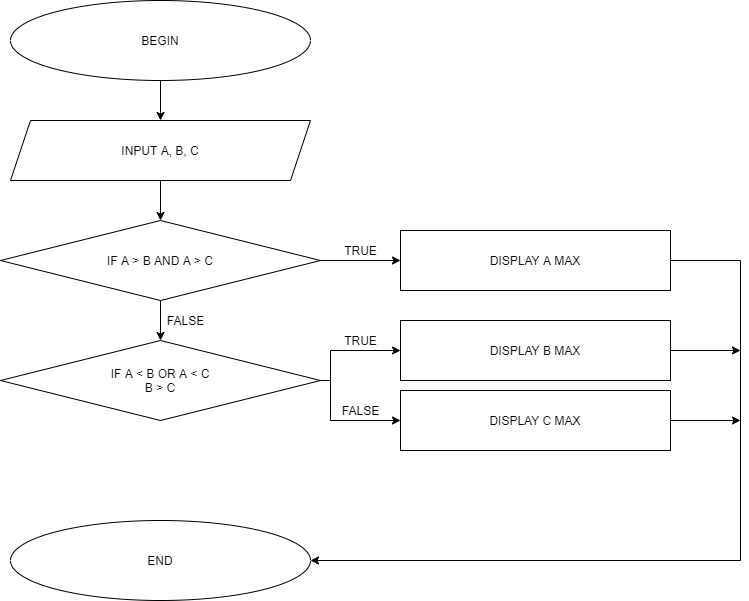

The diagram above was exported from draw.io. Its source (the exported page's mxGraphModel, read from the mxfile embedded in the PNG):
<mxGraphModel dx="1038" dy="579" grid="1" gridSize="10" guides="1" tooltips="1" connect="1" arrows="1" fold="1" page="1" pageScale="1" pageWidth="850" pageHeight="1100" math="0" shadow="0">
  <root>
    <mxCell id="0" />
    <mxCell id="1" parent="0" />
    <mxCell id="oomWuZAaOiV1muq5oS1_-6" style="edgeStyle=orthogonalEdgeStyle;rounded=0;orthogonalLoop=1;jettySize=auto;html=1;entryX=0.5;entryY=0;entryDx=0;entryDy=0;" edge="1" parent="1" source="oomWuZAaOiV1muq5oS1_-1" target="oomWuZAaOiV1muq5oS1_-3">
      <mxGeometry relative="1" as="geometry" />
    </mxCell>
    <mxCell id="oomWuZAaOiV1muq5oS1_-1" value="BEGIN" style="ellipse;whiteSpace=wrap;html=1;" vertex="1" parent="1">
      <mxGeometry x="90" y="20" width="300" height="80" as="geometry" />
    </mxCell>
    <mxCell id="oomWuZAaOiV1muq5oS1_-2" value="END" style="ellipse;whiteSpace=wrap;html=1;" vertex="1" parent="1">
      <mxGeometry x="90" y="540" width="300" height="80" as="geometry" />
    </mxCell>
    <mxCell id="oomWuZAaOiV1muq5oS1_-7" value="" style="edgeStyle=orthogonalEdgeStyle;rounded=0;orthogonalLoop=1;jettySize=auto;html=1;" edge="1" parent="1" source="oomWuZAaOiV1muq5oS1_-3">
      <mxGeometry relative="1" as="geometry">
        <mxPoint x="240" y="240" as="targetPoint" />
      </mxGeometry>
    </mxCell>
    <mxCell id="oomWuZAaOiV1muq5oS1_-3" value="INPUT A, B, C" style="shape=parallelogram;perimeter=parallelogramPerimeter;whiteSpace=wrap;html=1;fixedSize=1;" vertex="1" parent="1">
      <mxGeometry x="90" y="140" width="300" height="60" as="geometry" />
    </mxCell>
    <mxCell id="oomWuZAaOiV1muq5oS1_-27" style="edgeStyle=orthogonalEdgeStyle;rounded=0;orthogonalLoop=1;jettySize=auto;html=1;" edge="1" parent="1" source="oomWuZAaOiV1muq5oS1_-5">
      <mxGeometry relative="1" as="geometry">
        <mxPoint x="820" y="370" as="targetPoint" />
      </mxGeometry>
    </mxCell>
    <mxCell id="oomWuZAaOiV1muq5oS1_-5" value="DISPLAY B MAX" style="rounded=0;whiteSpace=wrap;html=1;" vertex="1" parent="1">
      <mxGeometry x="480" y="340" width="270" height="60" as="geometry" />
    </mxCell>
    <mxCell id="oomWuZAaOiV1muq5oS1_-15" value="" style="edgeStyle=orthogonalEdgeStyle;rounded=0;orthogonalLoop=1;jettySize=auto;html=1;" edge="1" parent="1" source="oomWuZAaOiV1muq5oS1_-10" target="oomWuZAaOiV1muq5oS1_-12">
      <mxGeometry relative="1" as="geometry" />
    </mxCell>
    <mxCell id="oomWuZAaOiV1muq5oS1_-17" value="" style="edgeStyle=orthogonalEdgeStyle;rounded=0;orthogonalLoop=1;jettySize=auto;html=1;" edge="1" parent="1" source="oomWuZAaOiV1muq5oS1_-10" target="oomWuZAaOiV1muq5oS1_-13">
      <mxGeometry relative="1" as="geometry" />
    </mxCell>
    <mxCell id="oomWuZAaOiV1muq5oS1_-10" value="IF A &amp;gt; B AND A &amp;gt; C" style="rhombus;whiteSpace=wrap;html=1;" vertex="1" parent="1">
      <mxGeometry x="80" y="240" width="320" height="80" as="geometry" />
    </mxCell>
    <mxCell id="oomWuZAaOiV1muq5oS1_-26" style="edgeStyle=orthogonalEdgeStyle;rounded=0;orthogonalLoop=1;jettySize=auto;html=1;entryX=1;entryY=0.5;entryDx=0;entryDy=0;" edge="1" parent="1" source="oomWuZAaOiV1muq5oS1_-13" target="oomWuZAaOiV1muq5oS1_-2">
      <mxGeometry relative="1" as="geometry">
        <Array as="points">
          <mxPoint x="820" y="280" />
          <mxPoint x="820" y="580" />
        </Array>
      </mxGeometry>
    </mxCell>
    <mxCell id="oomWuZAaOiV1muq5oS1_-13" value="DISPLAY A MAX" style="rounded=0;whiteSpace=wrap;html=1;" vertex="1" parent="1">
      <mxGeometry x="480" y="250" width="270" height="60" as="geometry" />
    </mxCell>
    <mxCell id="oomWuZAaOiV1muq5oS1_-16" value="" style="edgeStyle=orthogonalEdgeStyle;rounded=0;orthogonalLoop=1;jettySize=auto;html=1;" edge="1" parent="1" source="oomWuZAaOiV1muq5oS1_-12" target="oomWuZAaOiV1muq5oS1_-5">
      <mxGeometry relative="1" as="geometry">
        <Array as="points">
          <mxPoint x="410" y="400" />
          <mxPoint x="410" y="370" />
        </Array>
      </mxGeometry>
    </mxCell>
    <mxCell id="oomWuZAaOiV1muq5oS1_-19" style="edgeStyle=orthogonalEdgeStyle;rounded=0;orthogonalLoop=1;jettySize=auto;html=1;exitX=1;exitY=0.5;exitDx=0;exitDy=0;entryX=0;entryY=0.5;entryDx=0;entryDy=0;" edge="1" parent="1" source="oomWuZAaOiV1muq5oS1_-12" target="oomWuZAaOiV1muq5oS1_-18">
      <mxGeometry relative="1" as="geometry">
        <Array as="points">
          <mxPoint x="410" y="400" />
          <mxPoint x="410" y="440" />
        </Array>
      </mxGeometry>
    </mxCell>
    <mxCell id="oomWuZAaOiV1muq5oS1_-12" value="IF A &amp;lt; B OR A &amp;lt; C&lt;br&gt;B &amp;gt; C" style="rhombus;whiteSpace=wrap;html=1;" vertex="1" parent="1">
      <mxGeometry x="80" y="360" width="320" height="80" as="geometry" />
    </mxCell>
    <mxCell id="oomWuZAaOiV1muq5oS1_-28" style="edgeStyle=orthogonalEdgeStyle;rounded=0;orthogonalLoop=1;jettySize=auto;html=1;" edge="1" parent="1" source="oomWuZAaOiV1muq5oS1_-18">
      <mxGeometry relative="1" as="geometry">
        <mxPoint x="820" y="440" as="targetPoint" />
      </mxGeometry>
    </mxCell>
    <mxCell id="oomWuZAaOiV1muq5oS1_-18" value="DISPLAY C MAX" style="rounded=0;whiteSpace=wrap;html=1;" vertex="1" parent="1">
      <mxGeometry x="480" y="410" width="270" height="60" as="geometry" />
    </mxCell>
    <mxCell id="oomWuZAaOiV1muq5oS1_-20" value="TRUE" style="text;html=1;resizable=0;autosize=1;align=center;verticalAlign=middle;points=[];fillColor=none;strokeColor=none;rounded=0;" vertex="1" parent="1">
      <mxGeometry x="415" y="350" width="50" height="20" as="geometry" />
    </mxCell>
    <mxCell id="oomWuZAaOiV1muq5oS1_-21" value="FALSE" style="text;html=1;resizable=0;autosize=1;align=center;verticalAlign=middle;points=[];fillColor=none;strokeColor=none;rounded=0;" vertex="1" parent="1">
      <mxGeometry x="415" y="420" width="50" height="20" as="geometry" />
    </mxCell>
    <mxCell id="oomWuZAaOiV1muq5oS1_-29" value="TRUE" style="text;html=1;resizable=0;autosize=1;align=center;verticalAlign=middle;points=[];fillColor=none;strokeColor=none;rounded=0;" vertex="1" parent="1">
      <mxGeometry x="415" y="260" width="50" height="20" as="geometry" />
    </mxCell>
    <mxCell id="oomWuZAaOiV1muq5oS1_-30" value="FALSE" style="text;html=1;resizable=0;autosize=1;align=center;verticalAlign=middle;points=[];fillColor=none;strokeColor=none;rounded=0;" vertex="1" parent="1">
      <mxGeometry x="240" y="330" width="50" height="20" as="geometry" />
    </mxCell>
  </root>
</mxGraphModel>